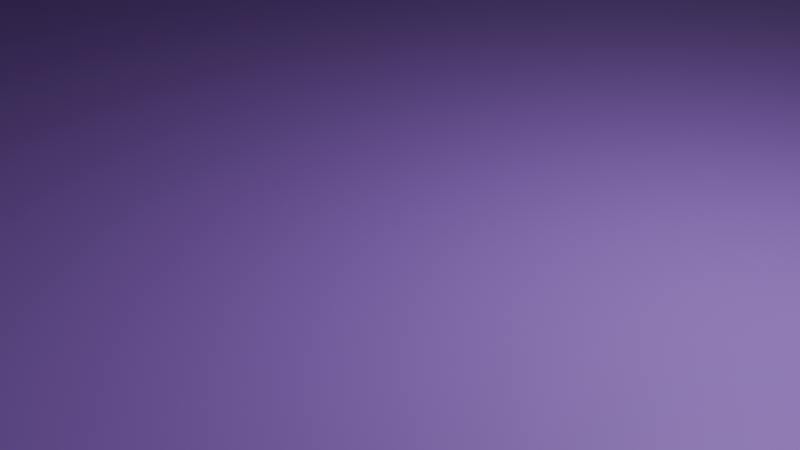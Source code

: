 # Source: 04_RenderingSceneLayout.blend  (saved by Blender 4.4.32; exported with 4.5.12 LTS)
import bpy
from mathutils import Matrix  # noqa: F401  (used for matrix-valued properties, if any)

bpy.ops.wm.read_factory_settings(use_empty=True)
scene = bpy.context.scene
scene.name = 'Scene'

# ---- collections
col_collection = bpy.data.collections.new('Collection'); scene.collection.children.link(col_collection)

# ---- materials (node trees are filled in below, after node groups)
mat_material_001 = bpy.data.materials.new('Material.001')

# ---- material node trees
mat_material_001.use_nodes = True; mat_material_001.node_tree.nodes.clear()
_N = mat_material_001.node_tree.nodes; _L = mat_material_001.node_tree.links
n0 = _N.new('ShaderNodeBsdfPrincipled'); n0.name = 'Principled BSDF'; n0.location = (10, 300)
n0.inputs[0].default_value = (0.4166, 0.1876, 0.8004, 1.0)
n1 = _N.new('ShaderNodeOutputMaterial'); n1.name = 'Material Output'; n1.location = (300, 300)
_L.new(n0.outputs[0], n1.inputs[0])
n1.is_active_output = True

# ---- world
world_world = bpy.data.worlds.new('World'); scene.world = world_world
world_world.use_nodes = True; world_world.node_tree.nodes.clear()
_N = world_world.node_tree.nodes; _L = world_world.node_tree.links
n0 = _N.new('ShaderNodeOutputWorld'); n0.name = 'World Output'; n0.location = (300, 300)
n1 = _N.new('ShaderNodeBackground'); n1.name = 'Background'; n1.location = (10, 300)
n1.inputs[0].default_value = (0.05088, 0.05088, 0.05088, 1.0)
_L.new(n1.outputs[0], n0.inputs[0])
n0.is_active_output = True
world_world.color = (0.05088, 0.05088, 0.05088)
world_world.sun_shadow_jitter_overblur = 0.0

# ---- cameras
cam_camera = bpy.data.cameras.new('Camera')
cam_camera.clip_end = 100.0
cam_camera.ortho_scale = 7.314

# ---- lights
light_light = bpy.data.lights.new('Light', 'POINT')
light_light.energy = 1000.0
light_light.shadow_soft_size = 0.1

# ---- meshes
me_plane = bpy.data.meshes.new('Plane')
me_plane.from_pydata([(1.0, -1.0, 0.0), (1.0, 1.0, 0.0), (-1.0, -1.0, 1.638), (-1.0, 1.0, 1.638), (-0.5181, -1.0, 0.0), (-1.0, -1.0, 0.4819), (-0.5935, -1.0, 0.005932), (-0.667, -1.0, 0.02358), (-0.7369, -1.0, 0.05252), (-0.8014, -1.0, 0.09203), (-0.8589, -1.0, 0.1411), (-0.908, -1.0, 0.1986), (-0.9475, -1.0, 0.2631), (-0.9764, -1.0, 0.333), (-0.9941, -1.0, 0.4065), (-1.0, 1.0, 0.4819), (-0.5181, 1.0, 0.0), (-0.9941, 1.0, 0.4065), (-0.9764, 1.0, 0.333), (-0.9475, 1.0, 0.2631), (-0.908, 1.0, 0.1986), (-0.8589, 1.0, 0.1411), (-0.8014, 1.0, 0.09203), (-0.7369, 1.0, 0.05252), (-0.667, 1.0, 0.02358), (-0.5935, 1.0, 0.005932)], [], [(4, 0, 1, 16), (15, 5, 14, 17), (17, 14, 13, 18), (18, 13, 12, 19), (19, 12, 11, 20), (20, 11, 10, 21), (21, 10, 9, 22), (22, 9, 8, 23), (23, 8, 7, 24), (24, 7, 6, 25), (25, 6, 4, 16), (5, 15, 3, 2)])
me_plane.polygons.foreach_set('use_smooth', [True] * 12)
_uv = me_plane.uv_layers.new(name='UVMap')
_uv.uv.foreach_set('vector', [0.2409, 0.0, 1.0, 0.0, 1.0, 1.0, 0.2409, 1.0, 0.0, 1.0, 0.0, 0.0, 0.0, 0.0, 0.0, 1.0, 0.0, 1.0, 0.0, 0.0, 0.0, 0.0, 0.0, 1.0, 0.0, 1.0, 0.0, 0.0, 0.0, 0.0, 0.0, 1.0, 0.0, 1.0, 0.0, 0.0, 0.0, 0.0, 0.0, 1.0, 0.0, 1.0, 0.0, 0.0, 0.0, 0.0, 0.0, 1.0, 0.0, 1.0, 0.0, 0.0, 0.09932, 0.0, 0.09932, 1.0, 0.09932, 1.0, 0.09932, 0.0, 0.1316, 0.0, 0.1316, 1.0, 0.1316, 1.0, 0.1316, 0.0, 0.1665, 0.0, 0.1665, 1.0, 0.1665, 1.0, 0.1665, 0.0, 0.2032, 0.0, 0.2032, 1.0, 0.2032, 1.0, 0.2032, 0.0, 0.2409, 0.0, 0.2409, 1.0, 0.0, 0.0, 0.0, 1.0, 0.0, 1.0, 0.0, 0.0])
me_plane.materials.append(mat_material_001)
me_plane.update()

# ---- objects
ob_light = bpy.data.objects.new('Light', light_light)
ob_camera = bpy.data.objects.new('Camera', cam_camera)
ob_plane = bpy.data.objects.new('Plane', me_plane)

# ---- transforms, parenting, visibility, modifiers, constraints
ob_light.location = (4.076, 1.005, 5.904)
ob_light.rotation_euler = (0.6503, 0.05522, 1.866)
ob_light.lock_rotations_4d = False
ob_light.empty_display_type = 'ARROWS'
ob_light.color = (0.0, 0.0, 0.0, 0.0)
ob_light.lineart.crease_threshold = 0.0
ob_camera.location = (7.359, -6.926, 4.958)
ob_camera.rotation_euler = (1.109, 0.0, 0.8149)
ob_camera.lock_rotations_4d = False
ob_camera.empty_display_type = 'ARROWS'
ob_camera.color = (0.0, 0.0, 0.0, 0.0)
ob_camera.display_type = 'WIRE'
ob_camera.lineart.crease_threshold = 0.0
ob_plane.location = (0.0, 0.0, 0.0)
ob_plane.scale = (38.84, 38.84, 38.84)

# ---- collection membership
col_collection.objects.link(ob_light)
col_collection.objects.link(ob_camera)
col_collection.objects.link(ob_plane)

# ---- scene / render settings (as saved in the file)
scene.camera = ob_camera
scene.frame_start = 1; scene.frame_end = 250; scene.frame_set(1)
scene.render.engine = 'CYCLES'
bpy.context.view_layer.update()
